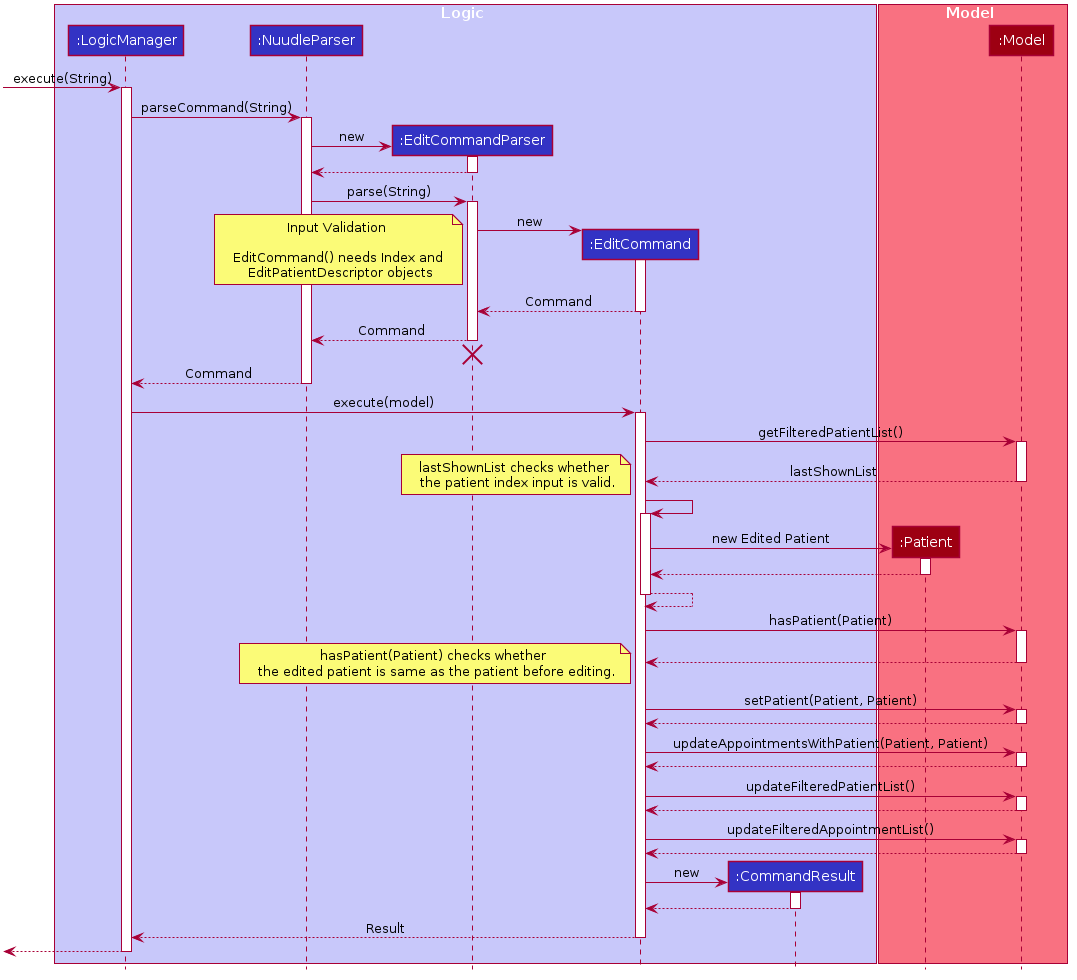

The diagram above was rendered by PlantUML. Its source (embedded in the PNG):
@startuml








skinparam BackgroundColor #FFFFFFF

skinparam Shadowing false

skinparam Class {
    FontColor #FFFFFF
    BorderThickness 1
    BorderColor #FFFFFF
    StereotypeFontColor #FFFFFF
    FontName Arial
}

skinparam Actor {
    BorderColor #000000
    Color #000000
    FontName Arial
}

skinparam Sequence {
    MessageAlign center
    BoxFontSize 15
    BoxPadding 0
    BoxFontColor #FFFFFF
    FontName Arial
}

skinparam Participant {
    FontColor #FFFFFFF
    Padding 20
}

skinparam MinClassWidth 50
skinparam ParticipantPadding 10
skinparam Shadowing false
skinparam DefaultTextAlignment center
skinparam packageStyle Rectangle

hide footbox
hide members
hide circle

box Logic #C8C8FA
participant ":LogicManager" as LogicManager #3333C4
participant ":NuudleParser" as NuudleParser #3333C4
participant ":EditCommandParser" as EditCommandParser #3333C4
participant ":EditCommand" as EditCommand #3333C4
participant ":CommandResult" as CommandResult #3333C4

end box

box Model #F97181
participant ":Patient" as Patient #9D0012
participant ":Model" as Model #9D0012
end box

[-> LogicManager : execute(String)
activate LogicManager

LogicManager -> NuudleParser : parseCommand(String)
activate NuudleParser

create EditCommandParser
NuudleParser -> EditCommandParser: new
activate EditCommandParser

EditCommandParser --> NuudleParser
deactivate EditCommandParser

NuudleParser -> EditCommandParser : parse(String)
activate EditCommandParser

create EditCommand
EditCommandParser -> EditCommand: new
note left: Input Validation \n \n EditCommand() needs Index and \n EditPatientDescriptor objects
activate EditCommand

EditCommand --> EditCommandParser: Command
deactivate EditCommand

EditCommandParser --> NuudleParser: Command
deactivate EditCommandParser
EditCommandParser -[hidden]-> NuudleParser
destroy EditCommandParser

NuudleParser --> LogicManager: Command
deactivate NuudleParser

LogicManager -> EditCommand : execute(model)
activate EditCommand

EditCommand -> Model : getFilteredPatientList()
activate Model

Model --> EditCommand : lastShownList
deactivate Model

note left: lastShownList checks whether \n the patient index input is valid.

EditCommand -> EditCommand
activate EditCommand

create Patient
EditCommand -> Patient: new Edited Patient
activate Patient

Patient --> EditCommand
deactivate Patient

EditCommand --> EditCommand
deactivate EditCommand

EditCommand -> Model : hasPatient(Patient)
activate Model

Model --> EditCommand
deactivate Model

note left: hasPatient(Patient) checks whether \n the edited patient is same as the patient before editing.

EditCommand -> Model : setPatient(Patient, Patient)
activate Model

Model --> EditCommand
deactivate Model

EditCommand -> Model : updateAppointmentsWithPatient(Patient, Patient)
activate Model

Model --> EditCommand
deactivate Model

EditCommand -> Model : updateFilteredPatientList()
activate Model

Model --> EditCommand
deactivate Model

EditCommand -> Model : updateFilteredAppointmentList()
activate Model

Model --> EditCommand
deactivate Model

create CommandResult
EditCommand -> CommandResult : new
activate CommandResult

CommandResult --> EditCommand
deactivate CommandResult

EditCommand --> LogicManager : Result
deactivate EditCommand

[<--LogicManager
deactivate LogicManager
@enduml